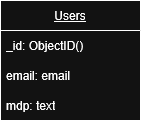

The diagram above was exported from draw.io. Its source (the exported page's mxGraphModel, read from the mxfile embedded in the PNG):
<mxGraphModel dx="1426" dy="779" grid="1" gridSize="10" guides="1" tooltips="1" connect="1" arrows="1" fold="1" page="1" pageScale="1" pageWidth="827" pageHeight="1169" math="0" shadow="0">
  <root>
    <mxCell id="0" />
    <mxCell id="1" parent="0" />
    <mxCell id="ULruSYfE-2tf7quUf8vY-5" parent="1" style="swimlane;fontStyle=0;childLayout=stackLayout;horizontal=1;startSize=30;horizontalStack=0;resizeParent=1;resizeParentMax=0;resizeLast=0;collapsible=1;marginBottom=0;whiteSpace=wrap;html=1;" value="&lt;u&gt;Users&lt;/u&gt;" vertex="1">
      <mxGeometry height="120" width="140" x="40" y="40" as="geometry" />
    </mxCell>
    <mxCell id="ULruSYfE-2tf7quUf8vY-6" parent="ULruSYfE-2tf7quUf8vY-5" style="text;strokeColor=none;fillColor=none;align=left;verticalAlign=middle;spacingLeft=4;spacingRight=4;overflow=hidden;points=[[0,0.5],[1,0.5]];portConstraint=eastwest;rotatable=0;whiteSpace=wrap;html=1;" value="_id: ObjectID()" vertex="1">
      <mxGeometry height="30" width="140" y="30" as="geometry" />
    </mxCell>
    <mxCell id="ULruSYfE-2tf7quUf8vY-7" parent="ULruSYfE-2tf7quUf8vY-5" style="text;strokeColor=none;fillColor=none;align=left;verticalAlign=middle;spacingLeft=4;spacingRight=4;overflow=hidden;points=[[0,0.5],[1,0.5]];portConstraint=eastwest;rotatable=0;whiteSpace=wrap;html=1;" value="email: email" vertex="1">
      <mxGeometry height="30" width="140" y="60" as="geometry" />
    </mxCell>
    <mxCell id="ULruSYfE-2tf7quUf8vY-8" parent="ULruSYfE-2tf7quUf8vY-5" style="text;strokeColor=none;fillColor=none;align=left;verticalAlign=middle;spacingLeft=4;spacingRight=4;overflow=hidden;points=[[0,0.5],[1,0.5]];portConstraint=eastwest;rotatable=0;whiteSpace=wrap;html=1;" value="mdp: text" vertex="1">
      <mxGeometry height="30" width="140" y="90" as="geometry" />
    </mxCell>
  </root>
</mxGraphModel>